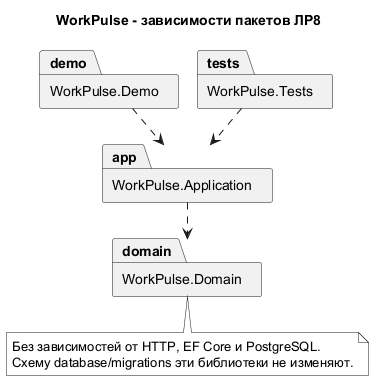

The diagram above was rendered by PlantUML. Its source (embedded in the PNG):
@startuml
!pragma layout smetana
skinparam monochrome true
skinparam shadowing false
title WorkPulse - зависимости пакетов ЛР8
package "WorkPulse.Domain" as domain
package "WorkPulse.Application" as app
package "WorkPulse.Demo" as demo
package "WorkPulse.Tests" as tests
app ..> domain
demo ..> app
tests ..> app
note bottom of domain
Без зависимостей от HTTP, EF Core и PostgreSQL.
Схему database/migrations эти библиотеки не изменяют.
end note
@enduml